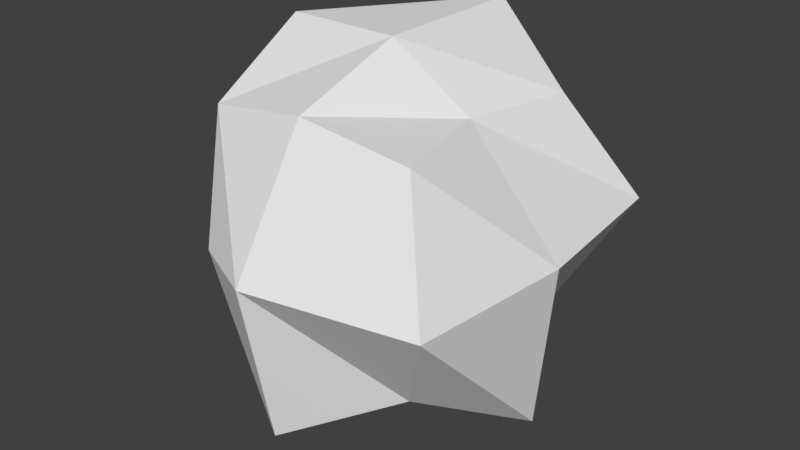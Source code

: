 # Source: Rock2.blend  (saved by Blender 2.79.0; exported with 4.5.12 LTS)
import bpy
from mathutils import Matrix  # noqa: F401  (used for matrix-valued properties, if any)

bpy.ops.wm.read_factory_settings(use_empty=True)
scene = bpy.context.scene
scene.name = 'Scene'

# ---- collections
col_collection_1 = bpy.data.collections.new('Collection 1'); scene.collection.children.link(col_collection_1)

# ---- world
world_world = bpy.data.worlds.new('World'); scene.world = world_world
world_world.color = (0.05088, 0.05088, 0.05088)
world_world.use_sun_shadow = False
world_world.sun_shadow_jitter_overblur = 0.0
world_world.cycles.sampling_method = 'MANUAL'

# ---- meshes
me_cube_001 = bpy.data.meshes.new('Cube.001')
me_cube_001.from_pydata([(-0.3288, -0.3288, -0.3288), (-0.3288, -0.3288, 0.3288), (-0.3288, 0.3288, -0.3288), (-0.3288, 0.3288, 0.3288), (0.3288, -0.3288, -0.3288), (0.3288, -0.3288, 0.3288), (0.3288, 0.3288, -0.3288), (0.3288, 0.3288, 0.3288), (-0.5, 0.0, -0.5), (-0.3542, 0.0, 0.5), (0.5, 0.0, -0.5), (0.2562, 0.0, 0.3332), (0.0, 0.5, -0.5), (0.0, 0.5, 0.5), (0.0, -0.5, -0.5), (0.0, -0.3564, 0.3833), (0.0, 0.0, 0.5), (0.0, 0.0, -0.5928), (-0.211, -0.5, 0.0), (-0.5, 0.5, 0.0), (0.5, 0.5, 0.0), (0.5, -0.5, 0.0), (0.5489, 0.0, 0.0), (-0.5, 0.0, 0.0), (0.0, -0.5992, 0.0), (0.0, 0.5983, 0.0)], [], [(23, 9, 3, 19), (25, 13, 7, 20), (22, 11, 5, 21), (24, 15, 1, 18), (17, 10, 4, 14), (16, 9, 1, 15), (13, 3, 9, 16), (12, 6, 10, 17), (20, 7, 11, 22), (18, 1, 9, 23), (2, 12, 17, 8), (7, 13, 16, 11), (11, 16, 15, 5), (8, 17, 14, 0), (21, 5, 15, 24), (19, 3, 13, 25), (2, 19, 25, 12), (4, 21, 24, 14), (0, 18, 23, 8), (6, 20, 22, 10), (14, 24, 18, 0), (10, 22, 21, 4), (12, 25, 20, 6), (8, 23, 19, 2)])
_uv = me_cube_001.uv_layers.new(name='UVMap')
_uv.uv.foreach_set('vector', [0.594, 0.1851, 0.4164, 0.06398, 0.5436, 0.0, 0.7091, 0.01983, 0.2217, 0.6957, 0.07519, 0.5473, 0.166, 0.5005, 0.3276, 0.5473, 0.3922, 0.2271, 0.2569, 0.2733, 0.2736, 0.1385, 0.3524, 0.0271, 0.1446, 0.0, 0.1358, 0.1422, 0.005454, 0.1554, 0.06249, 0.04535, 0.799, 0.0, 1.0, 0.006071, 0.9172, 0.1388, 0.7537, 0.1239, 0.1444, 0.2992, 0.0, 0.3083, 0.005454, 0.1554, 0.1358, 0.1422, 0.1644, 0.5005, 0.03166, 0.4202, 0.0, 0.3083, 0.1444, 0.2992, 0.4671, 0.5463, 0.5591, 0.4995, 0.7208, 0.5463, 0.6128, 0.6947, 0.3922, 0.4296, 0.2998, 0.4033, 0.2569, 0.2733, 0.3922, 0.2271, 0.4434, 0.3629, 0.3922, 0.2174, 0.4164, 0.06398, 0.594, 0.1851, 0.3922, 0.6947, 0.4671, 0.5463, 0.6128, 0.6947, 0.4671, 0.8431, 0.2998, 0.4033, 0.1644, 0.5005, 0.1444, 0.2992, 0.2569, 0.2733, 0.2569, 0.2733, 0.1444, 0.2992, 0.1358, 0.1422, 0.2736, 0.1385, 0.4671, 0.8431, 0.6128, 0.6947, 0.7208, 0.8431, 0.5591, 0.8899, 0.3524, 0.0271, 0.2736, 0.1385, 0.1358, 0.1422, 0.1446, 0.0, 0.07519, 0.844, 0.0, 0.6957, 0.07519, 0.5473, 0.2217, 0.6957, 0.166, 0.8908, 0.07519, 0.844, 0.2217, 0.6957, 0.3276, 0.844, 0.9172, 0.1388, 1.0, 0.2829, 0.7983, 0.3294, 0.7537, 0.1239, 0.6023, 0.3851, 0.4434, 0.3629, 0.594, 0.1851, 0.7537, 0.3126, 0.882, 0.866, 0.7208, 0.8871, 0.7647, 0.686, 0.9639, 0.7232, 0.5772, 0.4995, 0.3946, 0.4049, 0.4434, 0.3629, 0.6023, 0.3851, 0.9639, 0.7232, 0.7647, 0.686, 0.8182, 0.4995, 0.9461, 0.6111, 0.9639, 0.9917, 0.7599, 1.0, 0.7208, 0.8871, 0.882, 0.866, 0.7537, 0.3126, 0.594, 0.1851, 0.7091, 0.01983, 0.7537, 0.1677])
me_cube_001.use_remesh_preserve_volume = False
me_cube_001.use_remesh_preserve_attributes = False
me_cube_001.use_mirror_vertex_groups = False
me_cube_001.update()

# ---- objects
ob_cube = bpy.data.objects.new('Cube', me_cube_001)

# ---- transforms, parenting, visibility, modifiers, constraints
ob_cube.location = (0.0, 0.0, 0.0)
ob_cube.lineart.crease_threshold = 0.0
_m = ob_cube.modifiers.new('Boolean', 'BOOLEAN')
_m.solver = 'FAST'

# ---- collection membership
col_collection_1.objects.link(ob_cube)

# ---- scene / render settings (as saved in the file)
scene.frame_start = 1; scene.frame_end = 250; scene.frame_set(1)
scene.render.engine = 'BLENDER_EEVEE_NEXT'
scene.render.resolution_percentage = 50
scene.render.dither_intensity = 0.0
scene.cycles.use_denoising = False
scene.cycles.samples = 128
scene.cycles.sampling_pattern = 'TABULATED_SOBOL'
scene.cycles.use_adaptive_sampling = False
scene.cycles.use_light_tree = False
scene.cycles.blur_glossy = 0.0
scene.cycles.sample_clamp_indirect = 0.0
scene.view_settings.view_transform = 'Standard'
bpy.context.view_layer.update()

# ---- added for rendering (the .blend has no active camera and no usable light): camera, sun
cam_auto = bpy.data.cameras.new('AutoCamera')
cam_auto.lens = 50.0
cam_auto.sensor_width = 36.0
cam_auto.clip_end = 1000.0
ob_auto_camera = bpy.data.objects.new('AutoCamera', cam_auto)
scene.collection.objects.link(ob_auto_camera)
ob_auto_camera.location = (1.81091, -2.14424, 1.38279)
ob_auto_camera.rotation_euler = (1.09748, -7.21219e-08, 0.694738)
scene.camera = ob_auto_camera
light_auto_sun = bpy.data.lights.new('AutoSun', 'SUN')
light_auto_sun.energy = 3.0
light_auto_sun.angle = 0.0523599
ob_auto_sun = bpy.data.objects.new('AutoSun', light_auto_sun)
scene.collection.objects.link(ob_auto_sun)
ob_auto_sun.rotation_euler = (0.872665, 0.174533, 0.523599)
bpy.context.view_layer.update()
